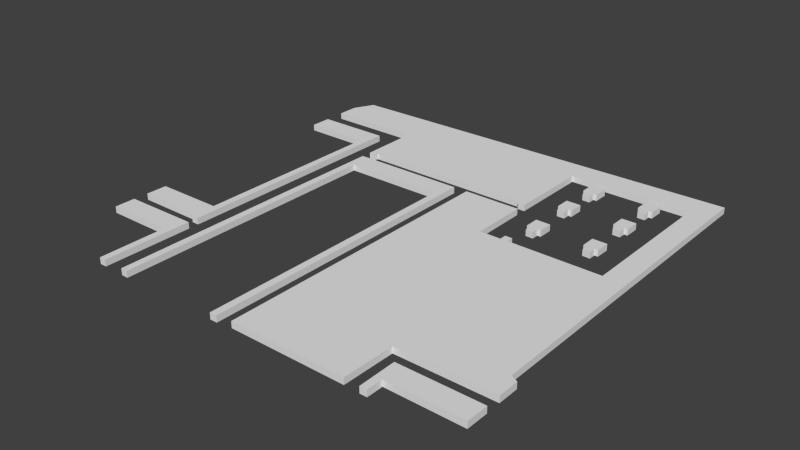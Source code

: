 # Source: Lvl1_D1_3_exp.blend  (saved by Blender 2.74.0; exported with 4.5.12 LTS)
import bpy
from mathutils import Matrix  # noqa: F401  (used for matrix-valued properties, if any)

bpy.ops.wm.read_factory_settings(use_empty=True)
scene = bpy.context.scene
scene.name = 'Scene'

# ---- collections
col_collection_1 = bpy.data.collections.new('Collection 1'); scene.collection.children.link(col_collection_1)

# ---- world
world_world = bpy.data.worlds.new('World'); scene.world = world_world
world_world.color = (0.05088, 0.05088, 0.05088)
world_world.use_sun_shadow = False
world_world.sun_shadow_jitter_overblur = 0.0
world_world.cycles.sampling_method = 'MANUAL'
world_world.cycles.sample_map_resolution = 256

# ---- meshes
me_cube_009 = bpy.data.meshes.new('Cube.009')
me_cube_009.from_pydata([(-13.39, -0.1547, -1.0), (-13.39, -0.1547, 0.3), (-11.81, -0.2143, -1.0), (-11.81, -0.2143, 0.3), (-11.81, 1.27, -1.0), (-11.81, 1.27, 0.3), (-11.1, 1.27, -1.0), (-11.1, 1.27, 0.3), (-11.09, 4.251, -1.0), (-11.09, 4.251, 0.3), (-14.11, 4.277, -1.0), (-14.11, 4.277, 0.3), (-14.11, 1.296, -1.0), (-14.11, 1.296, 0.3), (-13.32, 1.283, -1.0), (-13.32, 1.283, 0.3), (-13.34, 8.699, -1.0), (-13.34, 8.699, 0.3), (-11.76, 8.639, -1.0), (-11.76, 8.639, 0.3), (-11.76, 10.12, -1.0), (-11.76, 10.12, 0.3), (-11.05, 10.12, -1.0), (-11.05, 10.12, 0.3), (-11.03, 13.1, -1.0), (-11.03, 13.1, 0.3), (-14.05, 13.13, -1.0), (-14.05, 13.13, 0.3), (-14.05, 10.15, -1.0), (-14.05, 10.15, 0.3), (-13.27, 10.14, -1.0), (-13.27, 10.14, 0.3), (-1.598, 8.752, -1.0), (-1.598, 8.752, 0.3), (-0.01364, 8.693, -1.0), (-0.01364, 8.693, 0.3), (-0.01364, 10.18, -1.0), (-0.01364, 10.18, 0.3), (0.6962, 10.18, -1.0), (0.6962, 10.18, 0.3), (0.7091, 13.16, -1.0), (0.7091, 13.16, 0.3), (-2.311, 13.18, -1.0), (-2.311, 13.18, 0.3), (-2.311, 10.2, -1.0), (-2.311, 10.2, 0.3), (-1.524, 10.19, -1.0), (-1.524, 10.19, 0.3), (-1.678, -0.128, -1.0), (-1.678, -0.128, 0.3), (-0.09388, -0.1875, -1.0), (-0.09388, -0.1875, 0.3), (-0.09388, 1.297, -1.0), (-0.09388, 1.297, 0.3), (0.6159, 1.297, -1.0), (0.6159, 1.297, 0.3), (0.6288, 4.278, -1.0), (0.6288, 4.278, 0.3), (-2.391, 4.304, -1.0), (-2.391, 4.304, 0.3), (-2.391, 1.322, -1.0), (-2.391, 1.322, 0.3), (-1.604, 1.31, -1.0), (-1.604, 1.31, 0.3), (-1.678, -10.37, -1.0), (-1.678, -10.37, 0.3), (-0.09388, -10.43, -1.0), (-0.09388, -10.43, 0.3), (-0.09388, -8.948, -1.0), (-0.09388, -8.948, 0.3), (0.6159, -8.948, -1.0), (0.6159, -8.948, 0.3), (0.6288, -5.967, -1.0), (0.6288, -5.967, 0.3), (-2.391, -5.941, -1.0), (-2.391, -5.941, 0.3), (-2.391, -8.922, -1.0), (-2.391, -8.922, 0.3), (-1.604, -8.935, -1.0), (-1.604, -8.935, 0.3), (12.1, -62.05, -1.0), (12.1, -62.05, 0.3), (12.11, -57.57, -1.0), (12.11, -57.57, 0.3), (-4.512, -57.58, -1.0), (-4.512, -57.58, 0.3), (-4.423, -65.31, -1.0), (-4.423, -65.31, 0.3), (-3.002, -65.29, -1.0), (-3.002, -65.29, 0.3), (-3.002, -61.99, -1.0), (-3.002, -61.99, 0.3), (-77.07, 14.55, -1.0), (-77.07, 14.55, 0.3), (-77.07, 10.2, -1.0), (-77.07, 10.2, 0.3), (-57.56, 10.23, -1.0), (-57.56, 10.23, 0.3), (-57.53, -2.36, -1.0), (-57.53, -2.36, 0.3), (-55.99, -2.355, -1.0), (-55.99, -2.355, 0.3), (-56.03, -1.59, -1.0), (-56.03, -1.59, 0.3), (-20.71, -1.592, -1.0), (-20.71, -1.592, 0.3), (-20.69, -2.331, -1.0), (-20.69, -2.331, 0.3), (-19.18, -2.356, -1.0), (-19.18, -2.356, 0.3), (-19.23, 14.6, -1.0), (-19.23, 14.6, 0.3), (5.769, 14.6, -1.0), (5.769, 14.6, 0.3), (5.769, -16.3, -1.0), (5.769, -16.3, 0.3), (-13.39, -16.25, -1.0), (-13.39, -16.25, 0.3), (-13.34, -14.83, -1.0), (-13.34, -14.83, 0.3), (-14.84, -14.84, -1.0), (-14.84, -14.84, 0.3), (-14.82, -16.31, -1.0), (-14.82, -16.31, 0.3), (-19.2, -16.3, -1.0), (-19.2, -16.3, 0.3), (-19.28, -4.515, -1.0), (-19.28, -4.515, 0.3), (-31.07, -4.515, -1.0), (-31.07, -4.515, 0.3), (-31.0, -65.16, -1.0), (-31.0, -65.16, 0.3), (-7.499, -65.2, -1.0), (-7.499, -65.2, 0.3), (-7.39, -54.6, -1.0), (-7.39, -54.6, 0.3), (12.06, -54.54, -1.0), (12.06, -54.54, 0.3), (12.03, -50.24, -1.0), (12.03, -50.24, 0.3), (10.52, -49.45, -1.0), (10.52, -49.45, 0.3), (10.06, 20.51, -1.0), (10.06, 20.51, 0.3), (-74.95, 18.78, -1.0), (-74.95, 18.78, 0.3), (-77.16, -39.92, -1.0), (-77.16, -39.92, 0.3), (-77.24, -44.28, -1.0), (-77.24, -44.28, 0.3), (-63.4, -44.31, -1.0), (-63.4, -44.31, 0.3), (-63.4, -45.08, -1.0), (-63.4, -45.08, 0.3), (-61.93, -45.07, -1.0), (-61.93, -45.07, 0.3), (-61.94, 5.803, -1.0), (-61.94, 5.803, 0.3), (-76.98, 5.729, -1.0), (-76.98, 5.729, 0.3), (-77.03, 1.347, -1.0), (-77.03, 1.347, 0.3), (-63.42, 1.316, -1.0), (-63.42, 1.316, 0.3), (-63.44, -39.85, -1.0), (-63.44, -39.85, 0.3), (-63.36, -65.58, -1.0), (-63.36, -65.58, 0.3), (-63.42, -51.62, -1.0), (-63.42, -51.62, 0.3), (-77.29, -51.65, -1.0), (-77.29, -51.65, 0.3), (-77.32, -47.34, -1.0), (-77.32, -47.34, 0.3), (-61.94, -47.18, -1.0), (-61.94, -47.18, 0.3), (-61.97, -65.58, -1.0), (-61.97, -65.58, 0.3), (-35.45, -65.57, -1.0), (-35.45, -65.57, 0.3), (-35.45, -8.903, -1.0), (-35.45, -8.903, 0.3), (-56.03, -8.935, -1.0), (-56.03, -8.935, 0.3), (-56.03, -65.68, -1.0), (-56.03, -65.68, 0.3), (-57.47, -65.64, -1.0), (-57.47, -65.64, 0.3), (-57.54, -4.568, -1.0), (-57.54, -4.568, 0.3), (-34.0, -4.536, -1.0), (-34.0, -4.536, 0.3), (-33.97, -65.58, -1.0), (-33.97, -65.58, 0.3), (-13.39, -10.48, -1.0), (-13.39, -10.48, 0.3), (-11.81, -10.54, -1.0), (-11.81, -10.54, 0.3), (-11.81, -9.055, -1.0), (-11.81, -9.055, 0.3), (-11.1, -9.055, -1.0), (-11.1, -9.055, 0.3), (-11.09, -6.074, -1.0), (-11.09, -6.074, 0.3), (-14.11, -6.048, -1.0), (-14.11, -6.048, 0.3), (-14.11, -9.029, -1.0), (-14.11, -9.029, 0.3), (-13.32, -9.042, -1.0), (-13.32, -9.042, 0.3)], [], [(0, 1, 3, 2), (2, 3, 5, 4), (4, 5, 7, 6), (6, 7, 9, 8), (8, 9, 11, 10), (10, 11, 13, 12), (12, 13, 15, 14), (14, 15, 1, 0), (1, 15, 13, 11, 9, 7, 5, 3), (2, 4, 6, 8, 10, 12, 14, 0), (16, 17, 19, 18), (18, 19, 21, 20), (20, 21, 23, 22), (22, 23, 25, 24), (24, 25, 27, 26), (26, 27, 29, 28), (28, 29, 31, 30), (30, 31, 17, 16), (17, 31, 29, 27, 25, 23, 21, 19), (18, 20, 22, 24, 26, 28, 30, 16), (32, 33, 35, 34), (34, 35, 37, 36), (36, 37, 39, 38), (38, 39, 41, 40), (40, 41, 43, 42), (42, 43, 45, 44), (44, 45, 47, 46), (46, 47, 33, 32), (33, 47, 45, 43, 41, 39, 37, 35), (34, 36, 38, 40, 42, 44, 46, 32), (48, 49, 51, 50), (50, 51, 53, 52), (52, 53, 55, 54), (54, 55, 57, 56), (56, 57, 59, 58), (58, 59, 61, 60), (60, 61, 63, 62), (62, 63, 49, 48), (49, 63, 61, 59, 57, 55, 53, 51), (50, 52, 54, 56, 58, 60, 62, 48), (64, 65, 67, 66), (66, 67, 69, 68), (68, 69, 71, 70), (70, 71, 73, 72), (72, 73, 75, 74), (74, 75, 77, 76), (76, 77, 79, 78), (78, 79, 65, 64), (65, 79, 77, 75, 73, 71, 69, 67), (66, 68, 70, 72, 74, 76, 78, 64), (80, 81, 83, 82), (82, 83, 85, 84), (84, 85, 87, 86), (86, 87, 89, 88), (88, 89, 91, 90), (90, 91, 81, 80), (81, 91, 89, 87, 85, 83), (82, 84, 86, 88, 90, 80), (92, 93, 95, 94), (94, 95, 97, 96), (96, 97, 99, 98), (98, 99, 101, 100), (100, 101, 103, 102), (102, 103, 105, 104), (104, 105, 107, 106), (106, 107, 109, 108), (108, 109, 111, 110), (110, 111, 113, 112), (112, 113, 115, 114), (114, 115, 117, 116), (116, 117, 119, 118), (118, 119, 121, 120), (120, 121, 123, 122), (122, 123, 125, 124), (124, 125, 127, 126), (126, 127, 129, 128), (128, 129, 131, 130), (130, 131, 133, 132), (132, 133, 135, 134), (134, 135, 137, 136), (136, 137, 139, 138), (138, 139, 141, 140), (140, 141, 143, 142), (142, 143, 145, 144), (144, 145, 93, 92), (93, 145, 143, 141, 139, 137, 135, 133, 131, 129, 127, 125, 123, 121, 119, 117, 115, 113, 111, 109, 107, 105, 103, 101, 99, 97, 95), (94, 96, 98, 100, 102, 104, 106, 108, 110, 112, 114, 116, 118, 120, 122, 124, 126, 128, 130, 132, 134, 136, 138, 140, 142, 144, 92), (146, 147, 149, 148), (148, 149, 151, 150), (150, 151, 153, 152), (152, 153, 155, 154), (154, 155, 157, 156), (156, 157, 159, 158), (158, 159, 161, 160), (160, 161, 163, 162), (162, 163, 165, 164), (164, 165, 147, 146), (147, 165, 163, 161, 159, 157, 155, 153, 151, 149), (148, 150, 152, 154, 156, 158, 160, 162, 164, 146), (166, 167, 169, 168), (168, 169, 171, 170), (170, 171, 173, 172), (172, 173, 175, 174), (174, 175, 177, 176), (176, 177, 167, 166), (167, 177, 175, 173, 171, 169), (168, 170, 172, 174, 176, 166), (178, 179, 181, 180), (180, 181, 183, 182), (182, 183, 185, 184), (184, 185, 187, 186), (186, 187, 189, 188), (188, 189, 191, 190), (190, 191, 193, 192), (192, 193, 179, 178), (179, 193, 191, 189, 187, 185, 183, 181), (180, 182, 184, 186, 188, 190, 192, 178), (194, 195, 197, 196), (196, 197, 199, 198), (198, 199, 201, 200), (200, 201, 203, 202), (202, 203, 205, 204), (204, 205, 207, 206), (206, 207, 209, 208), (208, 209, 195, 194), (195, 209, 207, 205, 203, 201, 199, 197), (196, 198, 200, 202, 204, 206, 208, 194)])
me_cube_009.use_remesh_preserve_volume = False
me_cube_009.use_remesh_preserve_attributes = False
me_cube_009.use_mirror_vertex_groups = False
me_cube_009.update()

# ---- objects
ob_tombstone_002 = bpy.data.objects.new('Tombstone.002', me_cube_009)

# ---- transforms, parenting, visibility, modifiers, constraints
ob_tombstone_002.location = (6.498, 4.887, 0.1475)
ob_tombstone_002.scale = (0.1852, 0.1852, 0.1852)
ob_tombstone_002.lineart.crease_threshold = 0.0

# ---- collection membership
col_collection_1.objects.link(ob_tombstone_002)

# ---- scene / render settings (as saved in the file)
scene.frame_start = 1; scene.frame_end = 250; scene.frame_set(1)
scene.render.engine = 'BLENDER_EEVEE_NEXT'
scene.render.resolution_percentage = 50
scene.render.dither_intensity = 0.0
scene.cycles.use_denoising = False
scene.cycles.samples = 10
scene.cycles.sampling_pattern = 'TABULATED_SOBOL'
scene.cycles.light_sampling_threshold = 0.0
scene.cycles.use_adaptive_sampling = False
scene.cycles.use_light_tree = False
scene.cycles.blur_glossy = 0.0
scene.cycles.pixel_filter_type = 'GAUSSIAN'
scene.cycles.sample_clamp_indirect = 0.0
scene.view_settings.view_transform = 'Standard'
bpy.context.view_layer.update()

# ---- added for rendering (the .blend has no active camera and no usable light): camera, sun
cam_auto = bpy.data.cameras.new('AutoCamera')
cam_auto.lens = 50.0
cam_auto.sensor_width = 36.0
cam_auto.clip_end = 1000.0
ob_auto_camera = bpy.data.objects.new('AutoCamera', cam_auto)
scene.collection.objects.link(ob_auto_camera)
ob_auto_camera.location = (21.7397, -24.829, 17.1059)
ob_auto_camera.rotation_euler = (1.09748, -7.21219e-08, 0.694738)
scene.camera = ob_auto_camera
light_auto_sun = bpy.data.lights.new('AutoSun', 'SUN')
light_auto_sun.energy = 3.0
light_auto_sun.angle = 0.0523599
ob_auto_sun = bpy.data.objects.new('AutoSun', light_auto_sun)
scene.collection.objects.link(ob_auto_sun)
ob_auto_sun.rotation_euler = (0.872665, 0.174533, 0.523599)
bpy.context.view_layer.update()

